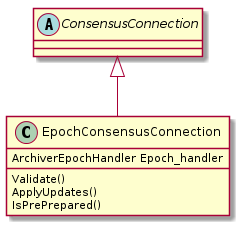

The diagram above was rendered by PlantUML. Its source (embedded in the PNG):
@startuml
abstract ConsensusConnection
ConsensusConnection <|-- EpochConsensusConnection

EpochConsensusConnection : ArchiverEpochHandler Epoch_handler

EpochConsensusConnection : Validate()
EpochConsensusConnection : ApplyUpdates()
EpochConsensusConnection : IsPrePrepared()
@enduml